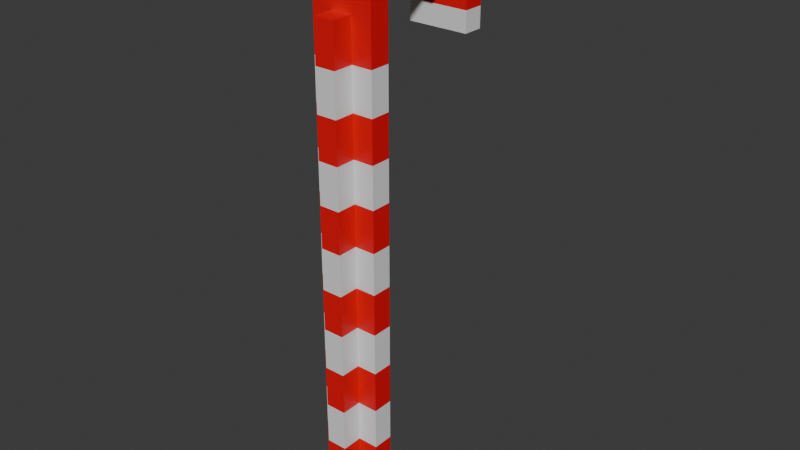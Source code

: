 # Source: Candy_Cane.blend  (saved by Blender 4.0.36; exported with 4.5.12 LTS)
import bpy
from mathutils import Matrix  # noqa: F401  (used for matrix-valued properties, if any)

bpy.ops.wm.read_factory_settings(use_empty=True)
scene = bpy.context.scene
scene.name = 'Scene'

# ---- collections
col_collection = bpy.data.collections.new('Collection'); scene.collection.children.link(col_collection)

# ---- materials (node trees are filled in below, after node groups)
mat_cane_1 = bpy.data.materials.new('Cane_1')
mat_cane_1.alpha_threshold = 0.0
mat_cane_1.use_transparent_shadow = False
mat_cane_1.roughness = 0.5
mat_cane_1.line_color = (0.0, 0.0, 0.0, 1.0)
mat_cane_2 = bpy.data.materials.new('Cane_2')
mat_cane_2.use_transparent_shadow = False

# ---- material node trees
mat_cane_1.use_nodes = True; mat_cane_1.node_tree.nodes.clear()
_N = mat_cane_1.node_tree.nodes; _L = mat_cane_1.node_tree.links
n0 = _N.new('ShaderNodeOutputMaterial'); n0.name = 'Material Output'; n0.location = (300, 300)
n1 = _N.new('ShaderNodeBsdfPrincipled'); n1.name = 'Principled BSDF'; n1.location = (10, 300)
n1.inputs[0].default_value = (0.8003, 0.0, 0.006892, 1.0)
n1.inputs[3].default_value = 1.45
_L.new(n1.outputs[0], n0.inputs[0])
n0.is_active_output = True
mat_cane_2.use_nodes = True; mat_cane_2.node_tree.nodes.clear()
_N = mat_cane_2.node_tree.nodes; _L = mat_cane_2.node_tree.links
n0 = _N.new('ShaderNodeBsdfPrincipled'); n0.name = 'Principled BSDF'; n0.location = (10, 300)
n0.inputs[3].default_value = 1.45
n1 = _N.new('ShaderNodeOutputMaterial'); n1.name = 'Material Output'; n1.location = (300, 300)
_L.new(n0.outputs[0], n1.inputs[0])
n1.is_active_output = True

# ---- world
world_world = bpy.data.worlds.new('World'); scene.world = world_world
world_world.use_nodes = True; world_world.node_tree.nodes.clear()
_N = world_world.node_tree.nodes; _L = world_world.node_tree.links
n0 = _N.new('ShaderNodeOutputWorld'); n0.name = 'World Output'; n0.location = (300, 300)
n1 = _N.new('ShaderNodeBackground'); n1.name = 'Background'; n1.location = (10, 300)
n1.inputs[0].default_value = (0.05088, 0.05088, 0.05088, 1.0)
_L.new(n1.outputs[0], n0.inputs[0])
n0.is_active_output = True
world_world.color = (0.05088, 0.05088, 0.05088)
world_world.use_sun_shadow = False
world_world.sun_shadow_jitter_overblur = 0.0

# ---- meshes
me_circle_001 = bpy.data.meshes.new('Circle.001')
me_circle_001.from_pydata([(0.01499, -0.03328, -0.2445), (0.01499, -0.03328, -0.2145), (0.01499, -0.03328, -0.1845), (0.01499, -0.03328, -0.1546), (0.01499, -0.03328, -0.1246), (0.01499, -0.03328, -0.09458), (0.01499, -0.03328, -0.0646), (0.04498, -0.003292, -0.2445), (0.01499, -0.003292, -0.2445), (0.04498, 0.02669, -0.2445), (0.01499, 0.02669, -0.2445), (0.04498, -0.003292, -0.2145), (0.04498, -0.003292, -0.1845), (0.01499, -0.003292, -0.2145), (0.01499, -0.003292, -0.1845), (0.04498, 0.02669, -0.2145), (0.04498, 0.02669, -0.1845), (0.01499, 0.02669, -0.2145), (0.01499, 0.02669, -0.1845), (0.04498, -0.003292, -0.1546), (0.04498, -0.003292, -0.1246), (0.01499, -0.003292, -0.1546), (0.01499, -0.003292, -0.1246), (0.04498, 0.02669, -0.1546), (0.04498, 0.02669, -0.1246), (0.01499, 0.02669, -0.1546), (0.01499, 0.02669, -0.1246), (0.04498, -0.003292, -0.09458), (0.04498, -0.003292, -0.0646), (0.01499, -0.003292, -0.09458), (0.01499, -0.003292, -0.0646), (0.04498, 0.02669, -0.09458), (0.04498, 0.02669, -0.0646), (0.01499, 0.02669, -0.09458), (0.01499, 0.02669, -0.0646), (0.01499, -0.03328, -0.03461), (0.01499, -0.03328, -0.004625), (0.01499, -0.03328, 0.02536), (0.01499, -0.03328, 0.05535), (0.01499, -0.03328, 0.08533), (0.01499, -0.03328, 0.1153), (0.01499, -0.03328, 0.1453), (0.01499, -0.03328, 0.1753), (0.04498, -0.003292, -0.03461), (0.04498, -0.003292, -0.004625), (0.01499, -0.003292, -0.03461), (0.01499, -0.003292, -0.004625), (0.04498, 0.02669, -0.03461), (0.04498, 0.02669, -0.004625), (0.01499, 0.02669, -0.03461), (0.01499, 0.02669, -0.004625), (0.04498, -0.003292, 0.02536), (0.04498, -0.003292, 0.05535), (0.01499, -0.003292, 0.02536), (0.01499, -0.003292, 0.05535), (0.04498, 0.02669, 0.02536), (0.04498, 0.02669, 0.05535), (0.01499, 0.02669, 0.02536), (0.01499, 0.02669, 0.05535), (0.04498, -0.003292, 0.08533), (0.04498, -0.003292, 0.1153), (0.01499, -0.003292, 0.08533), (0.01499, -0.003292, 0.1153), (0.04498, 0.02669, 0.08533), (0.04498, 0.02669, 0.1153), (0.01499, 0.02669, 0.08533), (0.01499, 0.02669, 0.1153), (0.04498, -0.003292, 0.1453), (0.04498, -0.003292, 0.1753), (0.01499, -0.003292, 0.1453), (0.01499, -0.003292, 0.1753), (0.04498, 0.02669, 0.1453), (0.04498, 0.02669, 0.1753), (0.01499, 0.02669, 0.1453), (0.01499, 0.02669, 0.1753), (0.01499, -0.03328, 0.2053), (0.01499, -0.03328, 0.2353), (0.01499, -0.03328, 0.2653), (0.01499, -0.03328, 0.2952), (0.01499, -0.03328, 0.3252), (0.01499, -0.03328, 0.3552), (0.01499, -0.03328, 0.3852), (0.01499, -0.03328, 0.4152), (0.04498, -0.003292, 0.2053), (0.04498, -0.003292, 0.2353), (0.01499, -0.003292, 0.2053), (0.01499, -0.003292, 0.2353), (0.04498, 0.02669, 0.2053), (0.04498, 0.02669, 0.2353), (0.01499, 0.02669, 0.2053), (0.01499, 0.02669, 0.2353), (0.04498, -0.003292, 0.2653), (0.04498, -0.003292, 0.2952), (0.01499, -0.003292, 0.2653), (0.01499, -0.003292, 0.2952), (0.04498, 0.02669, 0.2653), (0.04498, 0.02669, 0.2952), (0.01499, 0.02669, 0.2653), (0.01499, 0.02669, 0.2952), (0.04498, -0.003292, 0.3252), (0.04498, -0.003292, 0.3552), (0.01499, -0.003292, 0.3252), (0.01499, -0.003292, 0.3552), (0.04498, 0.02669, 0.3252), (0.04498, 0.02669, 0.3552), (0.01499, 0.02669, 0.3252), (0.01499, 0.02669, 0.3552), (0.04498, -0.003292, 0.3852), (0.04498, -0.003292, 0.4152), (0.01499, -0.003292, 0.3852), (0.01499, -0.003292, 0.4152), (0.04498, 0.02669, 0.3852), (0.04498, 0.02669, 0.4152), (0.01499, 0.02669, 0.3852), (0.01499, 0.02669, 0.4152), (0.01499, -0.03328, 0.4452), (0.01499, -0.03328, 0.4752), (0.01499, -0.03328, 0.5051), (0.04498, -0.003292, 0.4452), (0.04498, -0.003292, 0.4752), (0.01499, -0.003292, 0.4452), (0.01499, -0.003292, 0.4752), (0.04498, 0.02669, 0.4452), (0.04498, 0.02669, 0.4752), (0.01499, 0.02669, 0.4452), (0.01499, 0.02669, 0.4752), (0.04498, -0.003292, 0.5051), (0.04498, -0.003292, 0.5351), (0.01499, -0.003292, 0.5051), (0.01499, -0.003292, 0.5351), (0.04498, 0.02669, 0.5051), (0.04498, 0.02669, 0.5351), (0.01499, 0.02669, 0.5051), (0.01499, 0.02669, 0.5351), (0.04498, 0.05668, 0.5351), (0.01499, 0.05668, 0.5051), (0.01499, 0.05668, 0.5351), (0.01499, 0.08667, 0.5351), (0.01499, -0.003292, 0.5651), (0.04498, 0.02669, 0.5651), (0.01499, 0.02669, 0.5651), (0.01499, 0.02669, 0.5951), (0.04498, 0.05668, 0.5651), (0.04498, 0.05668, 0.5951), (0.01499, 0.05668, 0.5651), (0.01499, 0.05668, 0.5951), (0.04498, 0.08667, 0.5651), (0.04498, 0.08667, 0.5951), (0.01499, 0.08667, 0.5651), (0.01499, 0.08667, 0.5951), (0.01499, 0.08667, 0.6251), (-0.01499, -0.03328, -0.2445), (-0.01499, -0.03328, -0.2145), (-0.01499, -0.03328, -0.1845), (-0.01499, -0.03328, -0.1546), (-0.01499, -0.03328, -0.1246), (-0.01499, -0.03328, -0.09458), (-0.01499, -0.03328, -0.0646), (-0.01499, -0.003292, -0.2445), (-0.04498, -0.003292, -0.2445), (-0.01499, 0.02669, -0.2445), (-0.04498, 0.02669, -0.2445), (-0.01499, -0.003292, -0.2145), (-0.01499, -0.003292, -0.1845), (-0.04498, -0.003292, -0.2145), (-0.04498, -0.003292, -0.1845), (-0.01499, 0.02669, -0.2145), (-0.01499, 0.02669, -0.1845), (-0.04498, 0.02669, -0.2145), (-0.04498, 0.02669, -0.1845), (-0.01499, -0.003292, -0.1546), (-0.01499, -0.003292, -0.1246), (-0.04498, -0.003292, -0.1546), (-0.04498, -0.003292, -0.1246), (-0.01499, 0.02669, -0.1546), (-0.01499, 0.02669, -0.1246), (-0.04498, 0.02669, -0.1546), (-0.04498, 0.02669, -0.1246), (-0.01499, -0.003292, -0.09458), (-0.01499, -0.003292, -0.0646), (-0.04498, -0.003292, -0.09458), (-0.04498, -0.003292, -0.0646), (-0.01499, 0.02669, -0.09458), (-0.01499, 0.02669, -0.0646), (-0.04498, 0.02669, -0.09458), (-0.04498, 0.02669, -0.0646), (-0.01499, -0.03328, -0.03461), (-0.01499, -0.03328, -0.004625), (-0.01499, -0.03328, 0.02536), (-0.01499, -0.03328, 0.05535), (-0.01499, -0.03328, 0.08533), (-0.01499, -0.03328, 0.1153), (-0.01499, -0.03328, 0.1453), (-0.01499, -0.03328, 0.1753), (-0.01499, -0.003292, -0.03461), (-0.01499, -0.003292, -0.004625), (-0.04498, -0.003292, -0.03461), (-0.04498, -0.003292, -0.004625), (-0.01499, 0.02669, -0.03461), (-0.01499, 0.02669, -0.004625), (-0.04498, 0.02669, -0.03461), (-0.04498, 0.02669, -0.004625), (-0.01499, -0.003292, 0.02536), (-0.01499, -0.003292, 0.05535), (-0.04498, -0.003292, 0.02536), (-0.04498, -0.003292, 0.05535), (-0.01499, 0.02669, 0.02536), (-0.01499, 0.02669, 0.05535), (-0.04498, 0.02669, 0.02536), (-0.04498, 0.02669, 0.05535), (-0.01499, -0.003292, 0.08533), (-0.01499, -0.003292, 0.1153), (-0.04498, -0.003292, 0.08533), (-0.04498, -0.003292, 0.1153), (-0.01499, 0.02669, 0.08533), (-0.01499, 0.02669, 0.1153), (-0.04498, 0.02669, 0.08533), (-0.04498, 0.02669, 0.1153), (-0.01499, -0.003292, 0.1453), (-0.01499, -0.003292, 0.1753), (-0.04498, -0.003292, 0.1453), (-0.04498, -0.003292, 0.1753), (-0.01499, 0.02669, 0.1453), (-0.01499, 0.02669, 0.1753), (-0.04498, 0.02669, 0.1453), (-0.04498, 0.02669, 0.1753), (-0.01499, -0.03328, 0.2053), (-0.01499, -0.03328, 0.2353), (-0.01499, -0.03328, 0.2653), (-0.01499, -0.03328, 0.2952), (-0.01499, -0.03328, 0.3252), (-0.01499, -0.03328, 0.3552), (-0.01499, -0.03328, 0.3852), (-0.01499, -0.03328, 0.4152), (-0.01499, -0.003292, 0.2053), (-0.01499, -0.003292, 0.2353), (-0.04498, -0.003292, 0.2053), (-0.04498, -0.003292, 0.2353), (-0.01499, 0.02669, 0.2053), (-0.01499, 0.02669, 0.2353), (-0.04498, 0.02669, 0.2053), (-0.04498, 0.02669, 0.2353), (-0.01499, -0.003292, 0.2653), (-0.01499, -0.003292, 0.2952), (-0.04498, -0.003292, 0.2653), (-0.04498, -0.003292, 0.2952), (-0.01499, 0.02669, 0.2653), (-0.01499, 0.02669, 0.2952), (-0.04498, 0.02669, 0.2653), (-0.04498, 0.02669, 0.2952), (-0.01499, -0.003292, 0.3252), (-0.01499, -0.003292, 0.3552), (-0.04498, -0.003292, 0.3252), (-0.04498, -0.003292, 0.3552), (-0.01499, 0.02669, 0.3252), (-0.01499, 0.02669, 0.3552), (-0.04498, 0.02669, 0.3252), (-0.04498, 0.02669, 0.3552), (-0.01499, -0.003292, 0.3852), (-0.01499, -0.003292, 0.4152), (-0.04498, -0.003292, 0.3852), (-0.04498, -0.003292, 0.4152), (-0.01499, 0.02669, 0.3852), (-0.01499, 0.02669, 0.4152), (-0.04498, 0.02669, 0.3852), (-0.04498, 0.02669, 0.4152), (-0.01499, -0.03328, 0.4452), (-0.01499, -0.03328, 0.4752), (-0.01499, -0.03328, 0.5051), (-0.01499, -0.003292, 0.4452), (-0.01499, -0.003292, 0.4752), (-0.04498, -0.003292, 0.4452), (-0.04498, -0.003292, 0.4752), (-0.01499, 0.02669, 0.4452), (-0.01499, 0.02669, 0.4752), (-0.04498, 0.02669, 0.4452), (-0.04498, 0.02669, 0.4752), (-0.01499, -0.003292, 0.5051), (-0.01499, -0.003292, 0.5351), (-0.04498, -0.003292, 0.5051), (-0.04498, -0.003292, 0.5351), (-0.01499, 0.02669, 0.5051), (-0.01499, 0.02669, 0.5351), (-0.04498, 0.02669, 0.5051), (-0.04498, 0.02669, 0.5351), (-0.01499, 0.05668, 0.5051), (-0.01499, 0.05668, 0.5351), (-0.04498, 0.05668, 0.5351), (-0.01499, 0.08667, 0.5351), (-0.04498, 0.08667, 0.5351), (-0.01499, -0.003292, 0.5651), (-0.01499, 0.02669, 0.5651), (-0.01499, 0.02669, 0.5951), (-0.04498, 0.02669, 0.5651), (-0.01499, 0.05668, 0.5651), (-0.01499, 0.05668, 0.5951), (-0.04498, 0.05668, 0.5651), (-0.04498, 0.05668, 0.5951), (-0.01499, 0.08667, 0.5651), (-0.01499, 0.08667, 0.5951), (-0.04498, 0.08667, 0.5651), (-0.04498, 0.08667, 0.5951), (-0.01499, 0.08667, 0.6251), (0.01499, 0.1167, 0.5351), (0.04498, 0.1466, 0.5351), (0.01499, 0.1466, 0.5051), (0.01499, 0.1466, 0.5351), (0.04498, 0.1766, 0.4452), (0.04498, 0.1766, 0.4752), (0.01499, 0.1766, 0.4452), (0.01499, 0.1766, 0.4752), (0.04498, 0.2066, 0.4452), (0.04498, 0.2066, 0.4752), (0.01499, 0.2066, 0.4452), (0.01499, 0.2066, 0.4752), (0.04498, 0.1766, 0.5051), (0.04498, 0.1766, 0.5351), (0.01499, 0.1766, 0.5051), (0.01499, 0.1766, 0.5351), (0.04498, 0.2066, 0.5051), (0.04498, 0.2066, 0.5351), (0.01499, 0.2066, 0.5051), (0.01499, 0.2066, 0.5351), (0.04498, 0.1167, 0.5651), (0.04498, 0.1167, 0.5951), (0.01499, 0.1167, 0.5651), (0.01499, 0.1167, 0.5951), (0.04498, 0.1466, 0.5651), (0.04498, 0.1466, 0.5951), (0.01499, 0.1466, 0.5651), (0.01499, 0.1466, 0.5951), (0.01499, 0.1167, 0.6251), (0.04498, 0.1766, 0.5651), (0.01499, 0.1766, 0.5651), (0.01499, 0.1766, 0.5951), (0.04498, 0.2066, 0.5651), (0.01499, 0.2066, 0.5651), (0.01499, 0.2366, 0.4452), (0.01499, 0.2366, 0.4752), (0.01499, 0.2366, 0.5051), (0.01499, 0.2366, 0.5351), (-0.01499, 0.1167, 0.5351), (-0.01499, 0.1466, 0.5051), (-0.01499, 0.1466, 0.5351), (-0.04498, 0.1466, 0.5351), (-0.01499, 0.1766, 0.4452), (-0.01499, 0.1766, 0.4752), (-0.04498, 0.1766, 0.4452), (-0.04498, 0.1766, 0.4752), (-0.01499, 0.2066, 0.4452), (-0.01499, 0.2066, 0.4752), (-0.04498, 0.2066, 0.4452), (-0.04498, 0.2066, 0.4752), (-0.01499, 0.1766, 0.5051), (-0.01499, 0.1766, 0.5351), (-0.04498, 0.1766, 0.5051), (-0.04498, 0.1766, 0.5351), (-0.01499, 0.2066, 0.5051), (-0.01499, 0.2066, 0.5351), (-0.04498, 0.2066, 0.5051), (-0.04498, 0.2066, 0.5351), (-0.01499, 0.1167, 0.5651), (-0.01499, 0.1167, 0.5951), (-0.04498, 0.1167, 0.5651), (-0.04498, 0.1167, 0.5951), (-0.01499, 0.1466, 0.5651), (-0.01499, 0.1466, 0.5951), (-0.04498, 0.1466, 0.5651), (-0.04498, 0.1466, 0.5951), (-0.01499, 0.1167, 0.6251), (-0.01499, 0.1766, 0.5651), (-0.01499, 0.1766, 0.5951), (-0.04498, 0.1766, 0.5651), (-0.01499, 0.2066, 0.5651), (-0.04498, 0.2066, 0.5651), (-0.01499, 0.2366, 0.4452), (-0.01499, 0.2366, 0.4752), (-0.01499, 0.2366, 0.5051), (-0.01499, 0.2366, 0.5351)], [], [(7, 8, 10, 9), (11, 12, 14, 13), (17, 18, 16, 15), (11, 15, 16, 12), (7, 11, 13, 8), (10, 17, 15, 9), (7, 9, 15, 11), (19, 20, 22, 21), (25, 26, 24, 23), (19, 23, 24, 20), (27, 28, 30, 29), (33, 34, 32, 31), (27, 31, 32, 28), (20, 27, 29, 22), (26, 33, 31, 24), (20, 24, 31, 27), (1, 13, 14, 2), (0, 8, 13, 1), (3, 21, 22, 4), (5, 29, 30, 6), (4, 22, 29, 5), (12, 19, 21, 14), (18, 25, 23, 16), (12, 16, 23, 19), (2, 14, 21, 3), (43, 44, 46, 45), (49, 50, 48, 47), (43, 47, 48, 44), (51, 52, 54, 53), (57, 58, 56, 55), (51, 55, 56, 52), (44, 51, 53, 46), (50, 57, 55, 48), (44, 48, 55, 51), (59, 60, 62, 61), (65, 66, 64, 63), (59, 63, 64, 60), (67, 68, 70, 69), (73, 74, 72, 71), (67, 71, 72, 68), (60, 67, 69, 62), (66, 73, 71, 64), (60, 64, 71, 67), (35, 45, 46, 36), (37, 53, 54, 38), (36, 46, 53, 37), (39, 61, 62, 40), (41, 69, 70, 42), (40, 62, 69, 41), (52, 59, 61, 54), (58, 65, 63, 56), (52, 56, 63, 59), (38, 54, 61, 39), (28, 43, 45, 30), (34, 49, 47, 32), (28, 32, 47, 43), (6, 30, 45, 35), (83, 84, 86, 85), (89, 90, 88, 87), (83, 87, 88, 84), (91, 92, 94, 93), (97, 98, 96, 95), (91, 95, 96, 92), (84, 91, 93, 86), (90, 97, 95, 88), (84, 88, 95, 91), (99, 100, 102, 101), (105, 106, 104, 103), (99, 103, 104, 100), (107, 108, 110, 109), (113, 114, 112, 111), (107, 111, 112, 108), (100, 107, 109, 102), (106, 113, 111, 104), (100, 104, 111, 107), (75, 85, 86, 76), (77, 93, 94, 78), (76, 86, 93, 77), (79, 101, 102, 80), (81, 109, 110, 82), (80, 102, 109, 81), (92, 99, 101, 94), (98, 105, 103, 96), (92, 96, 103, 99), (78, 94, 101, 79), (118, 119, 121, 120), (124, 125, 123, 122), (118, 122, 123, 119), (126, 127, 129, 128), (132, 133, 131, 130), (126, 130, 131, 127), (131, 133, 129, 127), (132, 135, 136, 133), (131, 133, 136, 134), (119, 126, 128, 121), (125, 132, 130, 123), (119, 123, 130, 126), (142, 143, 145, 144), (142, 146, 147, 143), (142, 144, 148, 146), (147, 149, 145, 143), (140, 144, 145, 141), (142, 144, 140, 139), (115, 120, 121, 116), (116, 121, 128, 117), (131, 139, 140, 133), (129, 133, 140, 138), (136, 144, 142, 134), (136, 137, 148, 144), (131, 134, 142, 139), (108, 118, 120, 110), (114, 124, 122, 112), (108, 112, 122, 118), (82, 110, 120, 115), (158, 159, 161, 160), (162, 163, 165, 164), (168, 169, 167, 166), (165, 169, 168, 164), (158, 162, 164, 159), (161, 168, 166, 160), (164, 168, 161, 159), (170, 171, 173, 172), (176, 177, 175, 174), (173, 177, 176, 172), (178, 179, 181, 180), (184, 185, 183, 182), (181, 185, 184, 180), (171, 178, 180, 173), (177, 184, 182, 175), (180, 184, 177, 173), (153, 163, 162, 152), (152, 162, 158, 151), (155, 171, 170, 154), (157, 179, 178, 156), (156, 178, 171, 155), (163, 170, 172, 165), (169, 176, 174, 167), (172, 176, 169, 165), (154, 170, 163, 153), (194, 195, 197, 196), (200, 201, 199, 198), (197, 201, 200, 196), (202, 203, 205, 204), (208, 209, 207, 206), (205, 209, 208, 204), (195, 202, 204, 197), (201, 208, 206, 199), (204, 208, 201, 197), (210, 211, 213, 212), (216, 217, 215, 214), (213, 217, 216, 212), (218, 219, 221, 220), (224, 225, 223, 222), (221, 225, 224, 220), (211, 218, 220, 213), (217, 224, 222, 215), (220, 224, 217, 213), (187, 195, 194, 186), (189, 203, 202, 188), (188, 202, 195, 187), (191, 211, 210, 190), (193, 219, 218, 192), (192, 218, 211, 191), (203, 210, 212, 205), (209, 216, 214, 207), (212, 216, 209, 205), (190, 210, 203, 189), (179, 194, 196, 181), (185, 200, 198, 183), (196, 200, 185, 181), (186, 194, 179, 157), (234, 235, 237, 236), (240, 241, 239, 238), (237, 241, 240, 236), (242, 243, 245, 244), (248, 249, 247, 246), (245, 249, 248, 244), (235, 242, 244, 237), (241, 248, 246, 239), (244, 248, 241, 237), (250, 251, 253, 252), (256, 257, 255, 254), (253, 257, 256, 252), (258, 259, 261, 260), (264, 265, 263, 262), (261, 265, 264, 260), (251, 258, 260, 253), (257, 264, 262, 255), (260, 264, 257, 253), (227, 235, 234, 226), (229, 243, 242, 228), (228, 242, 235, 227), (231, 251, 250, 230), (233, 259, 258, 232), (232, 258, 251, 231), (243, 250, 252, 245), (249, 256, 254, 247), (252, 256, 249, 245), (230, 250, 243, 229), (269, 270, 272, 271), (275, 276, 274, 273), (272, 276, 275, 271), (277, 278, 280, 279), (283, 284, 282, 281), (280, 284, 283, 279), (282, 284, 280, 278), (286, 287, 289, 288), (282, 286, 285, 281), (282, 284, 287, 286), (270, 277, 279, 272), (276, 283, 281, 274), (279, 283, 276, 272), (294, 295, 297, 296), (297, 301, 300, 296), (299, 301, 297, 295), (292, 295, 294, 291), (294, 296, 293, 291), (267, 270, 269, 266), (268, 277, 270, 267), (282, 291, 293, 284), (290, 291, 282, 278), (289, 300, 298, 288), (296, 300, 289, 287), (293, 296, 287, 284), (259, 269, 271, 261), (265, 275, 273, 263), (271, 275, 265, 261), (266, 269, 259, 233), (307, 308, 310, 309), (313, 314, 312, 311), (307, 311, 312, 308), (307, 309, 313, 311), (315, 316, 318, 317), (321, 322, 320, 319), (315, 319, 320, 316), (305, 317, 318, 306), (304, 306, 318, 316), (308, 315, 317, 310), (314, 321, 319, 312), (308, 312, 319, 315), (329, 330, 328, 327), (323, 327, 328, 324), (323, 325, 329, 327), (328, 330, 326, 324), (335, 336, 333, 332), (329, 333, 334, 330), (332, 333, 329, 327), (313, 337, 338, 314), (321, 339, 340, 322), (314, 338, 339, 321), (304, 327, 329, 306), (303, 306, 329, 325), (322, 336, 335, 320), (316, 320, 335, 332), (304, 316, 332, 327), (345, 346, 348, 347), (351, 352, 350, 349), (348, 352, 351, 347), (345, 347, 351, 349), (353, 354, 356, 355), (359, 360, 358, 357), (356, 360, 359, 355), (343, 354, 353, 342), (343, 344, 356, 354), (346, 353, 355, 348), (352, 359, 357, 350), (355, 359, 352, 348), (367, 368, 366, 365), (364, 368, 367, 363), (361, 363, 367, 365), (366, 368, 364, 362), (373, 374, 372, 370), (366, 371, 370, 365), (370, 372, 367, 365), (350, 376, 375, 349), (358, 378, 377, 357), (357, 377, 376, 350), (343, 365, 367, 344), (361, 365, 343, 341), (360, 374, 373, 358), (372, 374, 360, 356), (367, 372, 356, 344), (146, 323, 324, 147), (146, 148, 325, 323), (324, 326, 149, 147), (149, 326, 331, 150), (301, 364, 363, 300), (298, 300, 363, 361), (362, 364, 301, 299), (302, 369, 362, 299), (1, 2, 153, 152), (0, 1, 152, 151), (8, 158, 160, 10), (166, 167, 18, 17), (160, 166, 17, 10), (3, 4, 155, 154), (5, 6, 157, 156), (4, 5, 156, 155), (174, 175, 26, 25), (182, 183, 34, 33), (175, 182, 33, 26), (2, 3, 154, 153), (167, 174, 25, 18), (0, 151, 158, 8), (35, 36, 187, 186), (37, 38, 189, 188), (36, 37, 188, 187), (198, 199, 50, 49), (206, 207, 58, 57), (199, 206, 57, 50), (39, 40, 191, 190), (41, 42, 193, 192), (40, 41, 192, 191), (214, 215, 66, 65), (222, 223, 74, 73), (215, 222, 73, 66), (38, 39, 190, 189), (207, 214, 65, 58), (6, 35, 186, 157), (183, 198, 49, 34), (75, 76, 227, 226), (77, 78, 229, 228), (76, 77, 228, 227), (238, 239, 90, 89), (246, 247, 98, 97), (239, 246, 97, 90), (79, 80, 231, 230), (81, 82, 233, 232), (80, 81, 232, 231), (254, 255, 106, 105), (262, 263, 114, 113), (255, 262, 113, 106), (78, 79, 230, 229), (247, 254, 105, 98), (115, 116, 267, 266), (116, 117, 268, 267), (273, 274, 125, 124), (128, 129, 278, 277), (285, 286, 136, 135), (136, 286, 288, 137), (274, 281, 132, 125), (132, 281, 285, 135), (140, 141, 292, 291), (140, 291, 290, 138), (149, 299, 295, 145), (149, 150, 302, 299), (145, 295, 292, 141), (129, 138, 290, 278), (288, 298, 148, 137), (128, 277, 268, 117), (82, 115, 266, 233), (263, 273, 124, 114), (309, 310, 346, 345), (309, 345, 349, 313), (305, 306, 343, 342), (303, 341, 343, 306), (310, 317, 353, 346), (305, 342, 353, 317), (375, 376, 338, 337), (377, 378, 340, 339), (376, 377, 339, 338), (330, 366, 362, 326), (370, 371, 334, 333), (336, 373, 370, 333), (362, 369, 331, 326), (334, 371, 366, 330), (303, 325, 361, 341), (358, 373, 336, 322), (313, 349, 375, 337), (340, 378, 358, 322), (68, 83, 85, 70), (74, 89, 87, 72), (68, 72, 87, 83), (42, 70, 85, 75), (219, 234, 236, 221), (225, 240, 238, 223), (236, 240, 225, 221), (226, 234, 219, 193), (42, 75, 226, 193), (223, 238, 89, 74), (148, 298, 361, 325), (331, 369, 302, 150)])
me_circle_001.polygons.foreach_set('material_index', [0, 1, 1, 1, 0, 0, 0, 0, 0, 0, 1, 1, 1, 0, 0, 0, 1, 0, 0, 1, 0, 1, 1, 1, 1, 0, 0, 0, 1, 1, 1, 0, 0, 0, 0, 0, 0, 1, 1, 1, 0, 0, 0, 0, 1, 0, 0, 1, 0, 1, 1, 1, 1, 1, 1, 1, 1, 0, 0, 0, 1, 1, 1, 0, 0, 0, 0, 0, 0, 1, 1, 1, 0, 0, 0, 0, 1, 0, 0, 1, 0, 1, 1, 1, 1, 0, 0, 0, 0, 0, 0, 0, 1, 1, 0, 0, 0, 1, 1, 1, 1, 1, 1, 0, 0, 1, 0, 1, 1, 1, 1, 1, 1, 1, 0, 1, 1, 1, 0, 0, 0, 0, 0, 0, 1, 1, 1, 0, 0, 0, 1, 0, 0, 1, 0, 1, 1, 1, 1, 0, 0, 0, 1, 1, 1, 0, 0, 0, 0, 0, 0, 1, 1, 1, 0, 0, 0, 0, 1, 0, 0, 1, 0, 1, 1, 1, 1, 1, 1, 1, 1, 0, 0, 0, 1, 1, 1, 0, 0, 0, 0, 0, 0, 1, 1, 1, 0, 0, 0, 0, 1, 0, 0, 1, 0, 1, 1, 1, 1, 0, 0, 0, 0, 0, 0, 0, 1, 1, 1, 0, 0, 0, 1, 1, 1, 1, 1, 0, 0, 1, 0, 1, 1, 1, 1, 1, 1, 1, 1, 1, 1, 0, 0, 0, 0, 0, 0, 0, 0, 0, 0, 0, 0, 0, 1, 1, 1, 1, 0, 0, 1, 1, 1, 1, 1, 1, 1, 1, 0, 0, 0, 0, 0, 1, 0, 0, 0, 0, 0, 0, 0, 1, 0, 1, 1, 0, 0, 1, 1, 1, 1, 1, 0, 0, 0, 0, 0, 0, 0, 0, 1, 0, 0, 1, 0, 0, 1, 0, 0, 1, 0, 1, 1, 0, 0, 1, 0, 0, 1, 0, 0, 1, 0, 0, 1, 0, 1, 1, 1, 1, 0, 1, 0, 0, 1, 0, 0, 1, 0, 0, 1, 0, 1, 1, 0, 0, 0, 0, 1, 1, 0, 1, 1, 0, 1, 0, 1, 0, 1, 0, 1, 1, 1, 0, 0, 1, 0, 0, 1, 0, 0, 0, 1, 1, 0, 1, 1, 1, 0, 0, 1, 1, 1, 1, 1, 1, 1, 1, 1, 1, 0, 0])
_uv = me_circle_001.uv_layers.new(name='UVMap')
_uv.uv.foreach_set('vector', [0.5556, 0.4815, 0.5556, 0.5185, 0.5185, 0.5185, 0.5185, 0.4815, 0.0, 0.963, 0.0, 0.9259, 0.03704, 0.9259, 0.03704, 0.963, 0.1852, 0.9259, 0.1852, 0.8889, 0.2222, 0.8889, 0.2222, 0.9259, 0.2593, 0.9259, 0.2222, 0.9259, 0.2222, 0.8889, 0.2593, 0.8889, 0.0, 1.0, 0.0, 0.963, 0.03704, 0.963, 0.03704, 1.0, 0.1852, 0.963, 0.1852, 0.9259, 0.2222, 0.9259, 0.2222, 0.963, 0.2593, 0.963, 0.2222, 0.963, 0.2222, 0.9259, 0.2593, 0.9259, 0.0, 0.8889, 0.0, 0.8519, 0.03704, 0.8519, 0.03704, 0.8889, 0.1852, 0.8519, 0.1852, 0.8148, 0.2222, 0.8148, 0.2222, 0.8519, 0.2593, 0.8519, 0.2222, 0.8519, 0.2222, 0.8148, 0.2593, 0.8148, 0.0, 0.8148, 0.0, 0.7778, 0.03704, 0.7778, 0.03704, 0.8148, 0.1852, 0.7778, 0.1852, 0.7407, 0.2222, 0.7407, 0.2222, 0.7778, 0.2593, 0.7778, 0.2222, 0.7778, 0.2222, 0.7407, 0.2593, 0.7407, 0.0, 0.8519, 0.0, 0.8148, 0.03704, 0.8148, 0.03704, 0.8519, 0.1852, 0.8148, 0.1852, 0.7778, 0.2222, 0.7778, 0.2222, 0.8148, 0.2593, 0.8148, 0.2222, 0.8148, 0.2222, 0.7778, 0.2593, 0.7778, 0.3333, 0.8889, 0.2963, 0.8889, 0.2963, 0.8519, 0.3333, 0.8519, 0.3333, 0.9259, 0.2963, 0.9259, 0.2963, 0.8889, 0.3333, 0.8889, 0.3333, 0.8148, 0.2963, 0.8148, 0.2963, 0.7778, 0.3333, 0.7778, 0.3333, 0.7407, 0.2963, 0.7407, 0.2963, 0.7037, 0.3333, 0.7037, 0.3333, 0.7778, 0.2963, 0.7778, 0.2963, 0.7407, 0.3333, 0.7407, 0.0, 0.9259, 0.0, 0.8889, 0.03704, 0.8889, 0.03704, 0.9259, 0.1852, 0.8889, 0.1852, 0.8519, 0.2222, 0.8519, 0.2222, 0.8889, 0.2593, 0.8889, 0.2222, 0.8889, 0.2222, 0.8519, 0.2593, 0.8519, 0.3333, 0.8519, 0.2963, 0.8519, 0.2963, 0.8148, 0.3333, 0.8148, 0.0, 0.7407, 0.0, 0.7037, 0.03704, 0.7037, 0.03704, 0.7407, 0.1852, 0.7037, 0.1852, 0.6667, 0.2222, 0.6667, 0.2222, 0.7037, 0.2593, 0.7037, 0.2222, 0.7037, 0.2222, 0.6667, 0.2593, 0.6667, 0.0, 0.6667, 0.0, 0.6296, 0.03704, 0.6296, 0.03704, 0.6667, 0.1852, 0.6296, 0.1852, 0.5926, 0.2222, 0.5926, 0.2222, 0.6296, 0.2593, 0.6296, 0.2222, 0.6296, 0.2222, 0.5926, 0.2593, 0.5926, 0.0, 0.7037, 0.0, 0.6667, 0.03704, 0.6667, 0.03704, 0.7037, 0.1852, 0.6667, 0.1852, 0.6296, 0.2222, 0.6296, 0.2222, 0.6667, 0.2593, 0.6667, 0.2222, 0.6667, 0.2222, 0.6296, 0.2593, 0.6296, 0.0, 0.5926, 0.0, 0.5556, 0.03704, 0.5556, 0.03704, 0.5926, 0.1852, 0.5556, 0.1852, 0.5185, 0.2222, 0.5185, 0.2222, 0.5556, 0.2593, 0.5556, 0.2222, 0.5556, 0.2222, 0.5185, 0.2593, 0.5185, 0.0, 0.5185, 0.0, 0.4815, 0.03704, 0.4815, 0.03704, 0.5185, 0.1852, 0.4815, 0.1852, 0.4444, 0.2222, 0.4444, 0.2222, 0.4815, 0.2593, 0.4815, 0.2222, 0.4815, 0.2222, 0.4444, 0.2593, 0.4444, 0.0, 0.5556, 0.0, 0.5185, 0.03704, 0.5185, 0.03704, 0.5556, 0.1852, 0.5185, 0.1852, 0.4815, 0.2222, 0.4815, 0.2222, 0.5185, 0.2593, 0.5185, 0.2222, 0.5185, 0.2222, 0.4815, 0.2593, 0.4815, 0.3333, 0.6667, 0.2963, 0.6667, 0.2963, 0.6296, 0.3333, 0.6296, 0.3333, 0.5926, 0.2963, 0.5926, 0.2963, 0.5556, 0.3333, 0.5556, 0.3333, 0.6296, 0.2963, 0.6296, 0.2963, 0.5926, 0.3333, 0.5926, 0.3333, 0.5185, 0.2963, 0.5185, 0.2963, 0.4815, 0.3333, 0.4815, 0.3333, 0.4444, 0.2963, 0.4444, 0.2963, 0.4074, 0.3333, 0.4074, 0.3333, 0.4815, 0.2963, 0.4815, 0.2963, 0.4444, 0.3333, 0.4444, 0.0, 0.6296, 0.0, 0.5926, 0.03704, 0.5926, 0.03704, 0.6296, 0.1852, 0.5926, 0.1852, 0.5556, 0.2222, 0.5556, 0.2222, 0.5926, 0.2593, 0.5926, 0.2222, 0.5926, 0.2222, 0.5556, 0.2593, 0.5556, 0.3333, 0.5556, 0.2963, 0.5556, 0.2963, 0.5185, 0.3333, 0.5185, 0.0, 0.7778, 0.0, 0.7407, 0.03704, 0.7407, 0.03704, 0.7778, 0.1852, 0.7407, 0.1852, 0.7037, 0.2222, 0.7037, 0.2222, 0.7407, 0.2593, 0.7407, 0.2222, 0.7407, 0.2222, 0.7037, 0.2593, 0.7037, 0.3333, 0.7037, 0.2963, 0.7037, 0.2963, 0.6667, 0.3333, 0.6667, 0.0, 0.4444, 0.0, 0.4074, 0.03704, 0.4074, 0.03704, 0.4444, 0.1852, 0.4074, 0.1852, 0.3704, 0.2222, 0.3704, 0.2222, 0.4074, 0.2593, 0.4074, 0.2222, 0.4074, 0.2222, 0.3704, 0.2593, 0.3704, 0.0, 0.3704, 0.0, 0.3333, 0.03704, 0.3333, 0.03704, 0.3704, 0.1852, 0.3333, 0.1852, 0.2963, 0.2222, 0.2963, 0.2222, 0.3333, 0.2593, 0.3333, 0.2222, 0.3333, 0.2222, 0.2963, 0.2593, 0.2963, 0.0, 0.4074, 0.0, 0.3704, 0.03704, 0.3704, 0.03704, 0.4074, 0.1852, 0.3704, 0.1852, 0.3333, 0.2222, 0.3333, 0.2222, 0.3704, 0.2593, 0.3704, 0.2222, 0.3704, 0.2222, 0.3333, 0.2593, 0.3333, 0.0, 0.2963, 0.0, 0.2593, 0.03704, 0.2593, 0.03704, 0.2963, 0.1852, 0.2593, 0.1852, 0.2222, 0.2222, 0.2222, 0.2222, 0.2593, 0.2593, 0.2593, 0.2222, 0.2593, 0.2222, 0.2222, 0.2593, 0.2222, 0.0, 0.2222, 0.0, 0.1852, 0.03704, 0.1852, 0.03704, 0.2222, 0.1852, 0.1852, 0.1852, 0.1481, 0.2222, 0.1481, 0.2222, 0.1852, 0.2593, 0.1852, 0.2222, 0.1852, 0.2222, 0.1481, 0.2593, 0.1481, 0.0, 0.2593, 0.0, 0.2222, 0.03704, 0.2222, 0.03704, 0.2593, 0.1852, 0.2222, 0.1852, 0.1852, 0.2222, 0.1852, 0.2222, 0.2222, 0.2593, 0.2222, 0.2222, 0.2222, 0.2222, 0.1852, 0.2593, 0.1852, 0.3333, 0.3704, 0.2963, 0.3704, 0.2963, 0.3333, 0.3333, 0.3333, 0.3333, 0.2963, 0.2963, 0.2963, 0.2963, 0.2593, 0.3333, 0.2593, 0.3333, 0.3333, 0.2963, 0.3333, 0.2963, 0.2963, 0.3333, 0.2963, 0.3333, 0.2222, 0.2963, 0.2222, 0.2963, 0.1852, 0.3333, 0.1852, 0.3333, 0.1481, 0.2963, 0.1481, 0.2963, 0.1111, 0.3333, 0.1111, 0.3333, 0.1852, 0.2963, 0.1852, 0.2963, 0.1481, 0.3333, 0.1481, 0.0, 0.3333, 0.0, 0.2963, 0.03704, 0.2963, 0.03704, 0.3333, 0.1852, 0.2963, 0.1852, 0.2593, 0.2222, 0.2593, 0.2222, 0.2963, 0.2593, 0.2963, 0.2222, 0.2963, 0.2222, 0.2593, 0.2593, 0.2593, 0.3333, 0.2593, 0.2963, 0.2593, 0.2963, 0.2222, 0.3333, 0.2222, 0.0, 0.1481, 0.0, 0.1111, 0.03704, 0.1111, 0.03704, 0.1481, 0.1852, 0.1111, 0.1852, 0.07407, 0.2222, 0.07407, 0.2222, 0.1111, 0.2593, 0.1111, 0.2222, 0.1111, 0.2222, 0.07407, 0.2593, 0.07407, 0.0, 0.07407, 0.0, 0.03704, 0.03704, 0.03704, 0.03704, 0.07407, 0.1852, 0.03704, 0.1852, 0.0, 0.2222, 0.0, 0.2222, 0.03704, 0.2593, 0.03704, 0.2222, 0.03704, 0.2222, 0.0, 0.2593, 0.0, 0.7037, 0.1852, 0.7037, 0.2222, 0.6667, 0.2222, 0.6667, 0.1852, 0.7037, 0.5926, 0.7037, 0.6296, 0.6667, 0.6296, 0.6667, 0.5926, 0.5185, 0.6296, 0.5556, 0.6296, 0.5556, 0.6667, 0.5185, 0.6667, 0.0, 0.1111, 0.0, 0.07407, 0.03704, 0.07407, 0.03704, 0.1111, 0.1852, 0.07407, 0.1852, 0.03704, 0.2222, 0.03704, 0.2222, 0.07407, 0.2593, 0.07407, 0.2222, 0.07407, 0.2222, 0.03704, 0.2593, 0.03704, 0.7037, 0.5185, 0.6667, 0.5185, 0.6667, 0.4815, 0.7037, 0.4815, 0.6296, 0.4815, 0.6296, 0.5185, 0.5926, 0.5185, 0.5926, 0.4815, 0.5185, 0.4815, 0.5185, 0.5185, 0.4815, 0.5185, 0.4815, 0.4815, 0.4074, 0.1111, 0.4444, 0.1111, 0.4444, 0.1481, 0.4074, 0.1481, 0.7037, 0.4074, 0.7037, 0.4444, 0.6667, 0.4444, 0.6667, 0.4074, 0.5556, 0.6296, 0.5926, 0.6296, 0.5926, 0.6667, 0.5556, 0.6667, 0.3333, 0.07407, 0.2963, 0.07407, 0.2963, 0.03704, 0.3333, 0.03704, 0.3333, 0.03704, 0.2963, 0.03704, 0.2963, 0.0, 0.3333, 0.0, 0.5185, 0.1852, 0.5185, 0.1481, 0.5556, 0.1481, 0.5556, 0.1852, 0.5556, 0.3333, 0.5185, 0.3333, 0.5185, 0.2963, 0.5556, 0.2963, 0.5556, 0.1852, 0.5556, 0.1481, 0.5926, 0.1481, 0.5926, 0.1852, 0.5926, 0.3333, 0.5556, 0.3333, 0.5556, 0.2963, 0.5926, 0.2963, 0.5926, 0.4815, 0.5556, 0.4815, 0.5556, 0.4444, 0.5926, 0.4444, 0.0, 0.1852, 0.0, 0.1481, 0.03704, 0.1481, 0.03704, 0.1852, 0.1852, 0.1481, 0.1852, 0.1111, 0.2222, 0.1111, 0.2222, 0.1481, 0.2593, 0.1481, 0.2222, 0.1481, 0.2222, 0.1111, 0.2593, 0.1111, 0.3333, 0.1111, 0.2963, 0.1111, 0.2963, 0.07407, 0.3333, 0.07407, 0.5556, 0.5556, 0.5556, 0.5926, 0.5185, 0.5926, 0.5185, 0.5556, 0.07407, 0.963, 0.07407, 0.9259, 0.1111, 0.9259, 0.1111, 0.963, 0.1111, 0.9259, 0.1111, 0.8889, 0.1481, 0.8889, 0.1481, 0.9259, 0.2593, 0.8889, 0.2963, 0.8889, 0.2963, 0.9259, 0.2593, 0.9259, 0.07407, 1.0, 0.07407, 0.963, 0.1111, 0.963, 0.1111, 1.0, 0.1111, 0.963, 0.1111, 0.9259, 0.1481, 0.9259, 0.1481, 0.963, 0.2593, 0.9259, 0.2963, 0.9259, 0.2963, 0.963, 0.2593, 0.963, 0.07407, 0.8889, 0.07407, 0.8519, 0.1111, 0.8519, 0.1111, 0.8889, 0.1111, 0.8519, 0.1111, 0.8148, 0.1481, 0.8148, 0.1481, 0.8519, 0.2593, 0.8148, 0.2963, 0.8148, 0.2963, 0.8519, 0.2593, 0.8519, 0.07407, 0.8148, 0.07407, 0.7778, 0.1111, 0.7778, 0.1111, 0.8148, 0.1111, 0.7778, 0.1111, 0.7407, 0.1481, 0.7407, 0.1481, 0.7778, 0.2593, 0.7407, 0.2963, 0.7407, 0.2963, 0.7778, 0.2593, 0.7778, 0.07407, 0.8519, 0.07407, 0.8148, 0.1111, 0.8148, 0.1111, 0.8519, 0.1111, 0.8148, 0.1111, 0.7778, 0.1481, 0.7778, 0.1481, 0.8148, 0.2593, 0.7778, 0.2963, 0.7778, 0.2963, 0.8148, 0.2593, 0.8148, 0.3333, 0.8519, 0.3704, 0.8519, 0.3704, 0.8889, 0.3333, 0.8889, 0.3333, 0.8889, 0.3704, 0.8889, 0.3704, 0.9259, 0.3333, 0.9259, 0.3333, 0.7778, 0.3704, 0.7778, 0.3704, 0.8148, 0.3333, 0.8148, 0.3333, 0.7037, 0.3704, 0.7037, 0.3704, 0.7407, 0.3333, 0.7407, 0.3333, 0.7407, 0.3704, 0.7407, 0.3704, 0.7778, 0.3333, 0.7778, 0.07407, 0.9259, 0.07407, 0.8889, 0.1111, 0.8889, 0.1111, 0.9259, 0.1111, 0.8889, 0.1111, 0.8519, 0.1481, 0.8519, 0.1481, 0.8889, 0.2593, 0.8519, 0.2963, 0.8519, 0.2963, 0.8889, 0.2593, 0.8889, 0.3333, 0.8148, 0.3704, 0.8148, 0.3704, 0.8519, 0.3333, 0.8519, 0.07407, 0.7407, 0.07407, 0.7037, 0.1111, 0.7037, 0.1111, 0.7407, 0.1111, 0.7037, 0.1111, 0.6667, 0.1481, 0.6667, 0.1481, 0.7037, 0.2593, 0.6667, 0.2963, 0.6667, 0.2963, 0.7037, 0.2593, 0.7037, 0.07407, 0.6667, 0.07407, 0.6296, 0.1111, 0.6296, 0.1111, 0.6667, 0.1111, 0.6296, 0.1111, 0.5926, 0.1481, 0.5926, 0.1481, 0.6296, 0.2593, 0.5926, 0.2963, 0.5926, 0.2963, 0.6296, 0.2593, 0.6296, 0.07407, 0.7037, 0.07407, 0.6667, 0.1111, 0.6667, 0.1111, 0.7037, 0.1111, 0.6667, 0.1111, 0.6296, 0.1481, 0.6296, 0.1481, 0.6667, 0.2593, 0.6296, 0.2963, 0.6296, 0.2963, 0.6667, 0.2593, 0.6667, 0.07407, 0.5926, 0.07407, 0.5556, 0.1111, 0.5556, 0.1111, 0.5926, 0.1111, 0.5556, 0.1111, 0.5185, 0.1481, 0.5185, 0.1481, 0.5556, 0.2593, 0.5185, 0.2963, 0.5185, 0.2963, 0.5556, 0.2593, 0.5556, 0.07407, 0.5185, 0.07407, 0.4815, 0.1111, 0.4815, 0.1111, 0.5185, 0.1111, 0.4815, 0.1111, 0.4444, 0.1481, 0.4444, 0.1481, 0.4815, 0.2593, 0.4444, 0.2963, 0.4444, 0.2963, 0.4815, 0.2593, 0.4815, 0.07407, 0.5556, 0.07407, 0.5185, 0.1111, 0.5185, 0.1111, 0.5556, 0.1111, 0.5185, 0.1111, 0.4815, 0.1481, 0.4815, 0.1481, 0.5185, 0.2593, 0.4815, 0.2963, 0.4815, 0.2963, 0.5185, 0.2593, 0.5185, 0.3333, 0.6296, 0.3704, 0.6296, 0.3704, 0.6667, 0.3333, 0.6667, 0.3333, 0.5556, 0.3704, 0.5556, 0.3704, 0.5926, 0.3333, 0.5926, 0.3333, 0.5926, 0.3704, 0.5926, 0.3704, 0.6296, 0.3333, 0.6296, 0.3333, 0.4815, 0.3704, 0.4815, 0.3704, 0.5185, 0.3333, 0.5185, 0.3333, 0.4074, 0.3704, 0.4074, 0.3704, 0.4444, 0.3333, 0.4444, 0.3333, 0.4444, 0.3704, 0.4444, 0.3704, 0.4815, 0.3333, 0.4815, 0.07407, 0.6296, 0.07407, 0.5926, 0.1111, 0.5926, 0.1111, 0.6296, 0.1111, 0.5926, 0.1111, 0.5556, 0.1481, 0.5556, 0.1481, 0.5926, 0.2593, 0.5556, 0.2963, 0.5556, 0.2963, 0.5926, 0.2593, 0.5926, 0.3333, 0.5185, 0.3704, 0.5185, 0.3704, 0.5556, 0.3333, 0.5556, 0.07407, 0.7778, 0.07407, 0.7407, 0.1111, 0.7407, 0.1111, 0.7778, 0.1111, 0.7407, 0.1111, 0.7037, 0.1481, 0.7037, 0.1481, 0.7407, 0.2593, 0.7037, 0.2963, 0.7037, 0.2963, 0.7407, 0.2593, 0.7407, 0.3333, 0.6667, 0.3704, 0.6667, 0.3704, 0.7037, 0.3333, 0.7037, 0.07407, 0.4444, 0.07407, 0.4074, 0.1111, 0.4074, 0.1111, 0.4444, 0.1111, 0.4074, 0.1111, 0.3704, 0.1481, 0.3704, 0.1481, 0.4074, 0.2593, 0.3704, 0.2963, 0.3704, 0.2963, 0.4074, 0.2593, 0.4074, 0.07407, 0.3704, 0.07407, 0.3333, 0.1111, 0.3333, 0.1111, 0.3704, 0.1111, 0.3333, 0.1111, 0.2963, 0.1481, 0.2963, 0.1481, 0.3333, 0.2593, 0.2963, 0.2963, 0.2963, 0.2963, 0.3333, 0.2593, 0.3333, 0.07407, 0.4074, 0.07407, 0.3704, 0.1111, 0.3704, 0.1111, 0.4074, 0.1111, 0.3704, 0.1111, 0.3333, 0.1481, 0.3333, 0.1481, 0.3704, 0.2593, 0.3333, 0.2963, 0.3333, 0.2963, 0.3704, 0.2593, 0.3704, 0.07407, 0.2963, 0.07407, 0.2593, 0.1111, 0.2593, 0.1111, 0.2963, 0.1111, 0.2593, 0.1111, 0.2222, 0.1481, 0.2222, 0.1481, 0.2593, 0.2593, 0.2222, 0.2963, 0.2222, 0.2963, 0.2593, 0.2593, 0.2593, 0.07407, 0.2222, 0.07407, 0.1852, 0.1111, 0.1852, 0.1111, 0.2222, 0.1111, 0.1852, 0.1111, 0.1481, 0.1481, 0.1481, 0.1481, 0.1852, 0.2593, 0.1481, 0.2963, 0.1481, 0.2963, 0.1852, 0.2593, 0.1852, 0.07407, 0.2593, 0.07407, 0.2222, 0.1111, 0.2222, 0.1111, 0.2593, 0.1111, 0.2222, 0.1111, 0.1852, 0.1481, 0.1852, 0.1481, 0.2222, 0.2593, 0.1852, 0.2963, 0.1852, 0.2963, 0.2222, 0.2593, 0.2222, 0.3333, 0.3333, 0.3704, 0.3333, 0.3704, 0.3704, 0.3333, 0.3704, 0.3333, 0.2593, 0.3704, 0.2593, 0.3704, 0.2963, 0.3333, 0.2963, 0.3333, 0.2963, 0.3704, 0.2963, 0.3704, 0.3333, 0.3333, 0.3333, 0.3333, 0.1852, 0.3704, 0.1852, 0.3704, 0.2222, 0.3333, 0.2222, 0.3333, 0.1111, 0.3704, 0.1111, 0.3704, 0.1481, 0.3333, 0.1481, 0.3333, 0.1481, 0.3704, 0.1481, 0.3704, 0.1852, 0.3333, 0.1852, 0.07407, 0.3333, 0.07407, 0.2963, 0.1111, 0.2963, 0.1111, 0.3333, 0.1111, 0.2963, 0.1111, 0.2593, 0.1481, 0.2593, 0.1481, 0.2963, 0.2593, 0.2593, 0.2963, 0.2593, 0.2963, 0.2963, 0.2593, 0.2963, 0.3333, 0.2222, 0.3704, 0.2222, 0.3704, 0.2593, 0.3333, 0.2593, 0.07407, 0.1481, 0.07407, 0.1111, 0.1111, 0.1111, 0.1111, 0.1481, 0.1111, 0.1111, 0.1111, 0.07407, 0.1481, 0.07407, 0.1481, 0.1111, 0.2593, 0.07407, 0.2963, 0.07407, 0.2963, 0.1111, 0.2593, 0.1111, 0.07407, 0.07407, 0.07407, 0.03704, 0.1111, 0.03704, 0.1111, 0.07407, 0.1111, 0.03704, 0.1111, 0.0, 0.1481, 0.0, 0.1481, 0.03704, 0.2593, 0.0, 0.2963, 0.0, 0.2963, 0.03704, 0.2593, 0.03704, 0.7037, 0.0, 0.7037, 0.03704, 0.6667, 0.03704, 0.6667, 0.0, 0.6296, 0.1481, 0.6667, 0.1481, 0.6667, 0.1852, 0.6296, 0.1852, 0.6667, 0.4815, 0.6667, 0.4444, 0.7037, 0.4444, 0.7037, 0.4815, 0.6296, 0.1111, 0.6667, 0.1111, 0.6667, 0.1481, 0.6296, 0.1481, 0.07407, 0.1111, 0.07407, 0.07407, 0.1111, 0.07407, 0.1111, 0.1111, 0.1111, 0.07407, 0.1111, 0.03704, 0.1481, 0.03704, 0.1481, 0.07407, 0.2593, 0.03704, 0.2963, 0.03704, 0.2963, 0.07407, 0.2593, 0.07407, 0.7037, 0.5556, 0.6667, 0.5556, 0.6667, 0.5185, 0.7037, 0.5185, 0.5185, 0.1111, 0.5185, 0.07407, 0.5556, 0.07407, 0.5556, 0.1111, 0.4815, 0.1111, 0.5185, 0.1111, 0.5185, 0.1481, 0.4815, 0.1481, 0.6667, 0.5926, 0.6667, 0.5556, 0.7037, 0.5556, 0.7037, 0.5926, 0.6296, 0.6296, 0.6667, 0.6296, 0.6667, 0.6667, 0.6296, 0.6667, 0.3333, 0.03704, 0.3704, 0.03704, 0.3704, 0.07407, 0.3333, 0.07407, 0.3333, 0.0, 0.3704, 0.0, 0.3704, 0.03704, 0.3333, 0.03704, 0.5926, 0.3333, 0.5926, 0.2963, 0.6296, 0.2963, 0.6296, 0.3333, 0.5926, 0.4444, 0.6296, 0.4444, 0.6296, 0.4815, 0.5926, 0.4815, 0.6667, 0.4815, 0.6296, 0.4815, 0.6296, 0.4444, 0.6667, 0.4444, 0.5556, 0.1111, 0.5556, 0.07407, 0.5926, 0.07407, 0.5926, 0.1111, 0.5556, 0.1481, 0.5556, 0.1111, 0.5926, 0.1111, 0.5926, 0.1481, 0.07407, 0.1852, 0.07407, 0.1481, 0.1111, 0.1481, 0.1111, 0.1852, 0.1111, 0.1481, 0.1111, 0.1111, 0.1481, 0.1111, 0.1481, 0.1481, 0.2593, 0.1111, 0.2963, 0.1111, 0.2963, 0.1481, 0.2593, 0.1481, 0.3333, 0.07407, 0.3704, 0.07407, 0.3704, 0.1111, 0.3333, 0.1111, 0.6296, 0.2963, 0.5926, 0.2963, 0.5926, 0.2593, 0.6296, 0.2593, 0.4815, 0.3333, 0.4815, 0.2963, 0.5185, 0.2963, 0.5185, 0.3333, 0.4444, 0.4815, 0.4074, 0.4815, 0.4074, 0.4444, 0.4444, 0.4444, 0.6296, 0.3333, 0.6296, 0.3704, 0.5926, 0.3704, 0.5926, 0.3333, 0.5556, 0.2963, 0.5185, 0.2963, 0.5185, 0.2593, 0.5556, 0.2593, 0.4815, 0.2593, 0.4815, 0.2222, 0.5185, 0.2222, 0.5185, 0.2593, 0.4444, 0.4074, 0.4074, 0.4074, 0.4074, 0.3704, 0.4444, 0.3704, 0.5185, 0.6296, 0.5185, 0.6667, 0.4815, 0.6667, 0.4815, 0.6296, 0.7037, 0.03704, 0.7037, 0.07407, 0.6667, 0.07407, 0.6667, 0.03704, 0.5926, 0.2963, 0.5556, 0.2963, 0.5556, 0.2593, 0.5926, 0.2593, 0.4815, 0.2963, 0.4815, 0.2593, 0.5185, 0.2593, 0.5185, 0.2963, 0.4444, 0.4444, 0.4074, 0.4444, 0.4074, 0.4074, 0.4444, 0.4074, 0.7037, 0.6667, 0.6667, 0.6667, 0.6667, 0.6296, 0.7037, 0.6296, 0.6296, 0.5556, 0.6296, 0.5926, 0.5926, 0.5926, 0.5926, 0.5556, 0.4444, 0.4815, 0.4444, 0.5185, 0.4074, 0.5185, 0.4074, 0.4815, 0.4074, 0.03704, 0.4444, 0.03704, 0.4444, 0.07407, 0.4074, 0.07407, 0.6667, 0.0, 0.6667, 0.03704, 0.6296, 0.03704, 0.6296, 0.0, 0.4815, 0.6667, 0.4815, 0.7037, 0.4444, 0.7037, 0.4444, 0.6667, 0.6296, 0.0, 0.6296, 0.03704, 0.5926, 0.03704, 0.5926, 0.0, 0.6667, 0.2963, 0.6296, 0.2963, 0.6296, 0.2593, 0.6667, 0.2593, 0.6667, 0.2222, 0.6296, 0.2222, 0.6296, 0.1852, 0.6667, 0.1852, 0.6667, 0.2593, 0.6296, 0.2593, 0.6296, 0.2222, 0.6667, 0.2222, 0.4074, 0.6296, 0.4074, 0.5926, 0.4444, 0.5926, 0.4444, 0.6296, 0.4815, 0.6296, 0.4444, 0.6296, 0.4444, 0.5926, 0.4815, 0.5926, 0.4815, 0.2222, 0.4815, 0.1852, 0.5185, 0.1852, 0.5185, 0.2222, 0.4444, 0.3704, 0.4074, 0.3704, 0.4074, 0.3333, 0.4444, 0.3333, 0.4815, 0.3704, 0.4444, 0.3704, 0.4444, 0.3333, 0.4815, 0.3333, 0.6296, 0.2222, 0.5926, 0.2222, 0.5926, 0.1852, 0.6296, 0.1852, 0.4074, 0.3333, 0.4074, 0.2963, 0.4444, 0.2963, 0.4444, 0.3333, 0.5185, 0.4444, 0.5556, 0.4444, 0.5556, 0.4815, 0.5185, 0.4815, 0.6296, 0.4074, 0.6296, 0.4444, 0.5926, 0.4444, 0.5926, 0.4074, 0.5556, 0.2222, 0.5185, 0.2222, 0.5185, 0.1852, 0.5556, 0.1852, 0.4074, 0.2593, 0.4074, 0.2222, 0.4444, 0.2222, 0.4444, 0.2593, 0.5185, 0.3704, 0.5556, 0.3704, 0.5556, 0.4074, 0.5185, 0.4074, 0.5926, 0.6667, 0.5926, 0.6296, 0.6296, 0.6296, 0.6296, 0.6667, 0.7037, 0.1481, 0.7037, 0.1852, 0.6667, 0.1852, 0.6667, 0.1481, 0.5926, 0.2222, 0.5556, 0.2222, 0.5556, 0.1852, 0.5926, 0.1852, 0.4074, 0.2963, 0.4074, 0.2593, 0.4444, 0.2593, 0.4444, 0.2963, 0.5185, 0.4074, 0.5556, 0.4074, 0.5556, 0.4444, 0.5185, 0.4444, 0.4444, 0.7037, 0.4074, 0.7037, 0.4074, 0.6667, 0.4444, 0.6667, 0.5185, 0.03704, 0.5185, -4.26e-09, 0.5556, -5.879e-09, 0.5556, 0.03704, 0.4444, 0.5556, 0.4444, 0.5926, 0.4074, 0.5926, 0.4074, 0.5556, 0.4815, 0.03704, 0.5185, 0.03704, 0.5185, 0.07407, 0.4815, 0.07407, 0.6667, 0.07407, 0.6667, 0.1111, 0.6296, 0.1111, 0.6296, 0.07407, 0.5926, 0.7037, 0.5926, 0.6667, 0.6296, 0.6667, 0.6296, 0.7037, 0.6296, 0.07407, 0.6296, 0.1111, 0.5926, 0.1111, 0.5926, 0.07407, 0.6296, 0.3704, 0.6667, 0.3704, 0.6667, 0.4074, 0.6296, 0.4074, 0.6296, 0.2963, 0.6667, 0.2963, 0.6667, 0.3333, 0.6296, 0.3333, 0.6296, 0.3333, 0.6667, 0.3333, 0.6667, 0.3704, 0.6296, 0.3704, 0.4815, 0.6296, 0.4815, 0.5926, 0.5185, 0.5926, 0.5185, 0.6296, 0.5185, 0.5926, 0.5556, 0.5926, 0.5556, 0.6296, 0.5185, 0.6296, 0.4074, 0.2222, 0.4074, 0.1852, 0.4444, 0.1852, 0.4444, 0.2222, 0.5185, 0.3333, 0.5556, 0.3333, 0.5556, 0.3704, 0.5185, 0.3704, 0.4815, 0.3333, 0.5185, 0.3333, 0.5185, 0.3704, 0.4815, 0.3704, 0.6296, 0.5185, 0.6296, 0.5556, 0.5926, 0.5556, 0.5926, 0.5185, 0.4815, 0.4815, 0.4815, 0.5185, 0.4444, 0.5185, 0.4444, 0.4815, 0.4074, 0.07407, 0.4444, 0.07407, 0.4444, 0.1111, 0.4074, 0.1111, 0.6296, 0.6296, 0.5926, 0.6296, 0.5926, 0.5926, 0.6296, 0.5926, 0.5185, 0.07407, 0.5185, 0.03704, 0.5556, 0.03704, 0.5556, 0.07407, 0.4815, 0.5556, 0.4815, 0.5926, 0.4444, 0.5926, 0.4444, 0.5556, 0.4815, 0.07407, 0.5185, 0.07407, 0.5185, 0.1111, 0.4815, 0.1111, 0.5556, 0.5926, 0.5926, 0.5926, 0.5926, 0.6296, 0.5556, 0.6296, 0.3704, 0.8889, 0.3704, 0.8519, 0.4074, 0.8519, 0.4074, 0.8889, 0.3704, 0.9259, 0.3704, 0.8889, 0.4074, 0.8889, 0.4074, 0.9259, 0.5556, 0.5185, 0.5556, 0.5556, 0.5185, 0.5556, 0.5185, 0.5185, 0.1481, 0.9259, 0.1481, 0.8889, 0.1852, 0.8889, 0.1852, 0.9259, 0.1481, 0.963, 0.1481, 0.9259, 0.1852, 0.9259, 0.1852, 0.963, 0.3704, 0.8148, 0.3704, 0.7778, 0.4074, 0.7778, 0.4074, 0.8148, 0.3704, 0.7407, 0.3704, 0.7037, 0.4074, 0.7037, 0.4074, 0.7407, 0.3704, 0.7778, 0.3704, 0.7407, 0.4074, 0.7407, 0.4074, 0.7778, 0.1481, 0.8519, 0.1481, 0.8148, 0.1852, 0.8148, 0.1852, 0.8519, 0.1481, 0.7778, 0.1481, 0.7407, 0.1852, 0.7407, 0.1852, 0.7778, 0.1481, 0.8148, 0.1481, 0.7778, 0.1852, 0.7778, 0.1852, 0.8148, 0.3704, 0.8519, 0.3704, 0.8148, 0.4074, 0.8148, 0.4074, 0.8519, 0.1481, 0.8889, 0.1481, 0.8519, 0.1852, 0.8519, 0.1852, 0.8889, 0.5926, 0.5185, 0.5926, 0.5556, 0.5556, 0.5556, 0.5556, 0.5185, 0.3704, 0.6667, 0.3704, 0.6296, 0.4074, 0.6296, 0.4074, 0.6667, 0.3704, 0.5926, 0.3704, 0.5556, 0.4074, 0.5556, 0.4074, 0.5926, 0.3704, 0.6296, 0.3704, 0.5926, 0.4074, 0.5926, 0.4074, 0.6296, 0.1481, 0.7037, 0.1481, 0.6667, 0.1852, 0.6667, 0.1852, 0.7037, 0.1481, 0.6296, 0.1481, 0.5926, 0.1852, 0.5926, 0.1852, 0.6296, 0.1481, 0.6667, 0.1481, 0.6296, 0.1852, 0.6296, 0.1852, 0.6667, 0.3704, 0.5185, 0.3704, 0.4815, 0.4074, 0.4815, 0.4074, 0.5185, 0.3704, 0.4444, 0.3704, 0.4074, 0.4074, 0.4074, 0.4074, 0.4444, 0.3704, 0.4815, 0.3704, 0.4444, 0.4074, 0.4444, 0.4074, 0.4815, 0.1481, 0.5556, 0.1481, 0.5185, 0.1852, 0.5185, 0.1852, 0.5556, 0.1481, 0.4815, 0.1481, 0.4444, 0.1852, 0.4444, 0.1852, 0.4815, 0.1481, 0.5185, 0.1481, 0.4815, 0.1852, 0.4815, 0.1852, 0.5185, 0.3704, 0.5556, 0.3704, 0.5185, 0.4074, 0.5185, 0.4074, 0.5556, 0.1481, 0.5926, 0.1481, 0.5556, 0.1852, 0.5556, 0.1852, 0.5926, 0.3704, 0.7037, 0.3704, 0.6667, 0.4074, 0.6667, 0.4074, 0.7037, 0.1481, 0.7407, 0.1481, 0.7037, 0.1852, 0.7037, 0.1852, 0.7407, 0.3704, 0.3704, 0.3704, 0.3333, 0.4074, 0.3333, 0.4074, 0.3704, 0.3704, 0.2963, 0.3704, 0.2593, 0.4074, 0.2593, 0.4074, 0.2963, 0.3704, 0.3333, 0.3704, 0.2963, 0.4074, 0.2963, 0.4074, 0.3333, 0.1481, 0.4074, 0.1481, 0.3704, 0.1852, 0.3704, 0.1852, 0.4074, 0.1481, 0.3333, 0.1481, 0.2963, 0.1852, 0.2963, 0.1852, 0.3333, 0.1481, 0.3704, 0.1481, 0.3333, 0.1852, 0.3333, 0.1852, 0.3704, 0.3704, 0.2222, 0.3704, 0.1852, 0.4074, 0.1852, 0.4074, 0.2222, 0.3704, 0.1481, 0.3704, 0.1111, 0.4074, 0.1111, 0.4074, 0.1481, 0.3704, 0.1852, 0.3704, 0.1481, 0.4074, 0.1481, 0.4074, 0.1852, 0.1481, 0.2593, 0.1481, 0.2222, 0.1852, 0.2222, 0.1852, 0.2593, 0.1481, 0.1852, 0.1481, 0.1481, 0.1852, 0.1481, 0.1852, 0.1852, 0.1481, 0.2222, 0.1481, 0.1852, 0.1852, 0.1852, 0.1852, 0.2222, 0.3704, 0.2593, 0.3704, 0.2222, 0.4074, 0.2222, 0.4074, 0.2593, 0.1481, 0.2963, 0.1481, 0.2593, 0.1852, 0.2593, 0.1852, 0.2963, 0.3704, 0.07407, 0.3704, 0.03704, 0.4074, 0.03704, 0.4074, 0.07407, 0.3704, 0.03704, 0.3704, 0.0, 0.4074, 0.0, 0.4074, 0.03704, 0.1481, 0.1111, 0.1481, 0.07407, 0.1852, 0.07407, 0.1852, 0.1111, 0.03704, 0.07407, 0.03704, 0.03704, 0.07407, 0.03704, 0.07407, 0.07407, 0.5926, 0.7037, 0.5556, 0.7037, 0.5556, 0.6667, 0.5926, 0.6667, 0.5926, 0.1481, 0.6296, 0.1481, 0.6296, 0.1852, 0.5926, 0.1852, 0.1481, 0.07407, 0.1481, 0.03704, 0.1852, 0.03704, 0.1852, 0.07407, 0.7037, 0.1111, 0.7037, 0.1481, 0.6667, 0.1481, 0.6667, 0.1111, 0.5556, 0.7037, 0.5185, 0.7037, 0.5185, 0.6667, 0.5556, 0.6667, 0.7037, 0.07407, 0.7037, 0.1111, 0.6667, 0.1111, 0.6667, 0.07407, 0.4444, 0.1111, 0.4815, 0.1111, 0.4815, 0.1481, 0.4444, 0.1481, 0.6296, 0.6296, 0.6296, 0.5926, 0.6667, 0.5926, 0.6667, 0.6296, 0.4444, 0.1481, 0.4815, 0.1481, 0.4815, 0.1852, 0.4444, 0.1852, 0.03704, 0.03704, 0.03704, 0.0, 0.07407, 0.0, 0.07407, 0.03704, 0.6667, 0.4444, 0.6296, 0.4444, 0.6296, 0.4074, 0.6667, 0.4074, 0.7037, 0.2222, 0.7037, 0.2593, 0.6667, 0.2593, 0.6667, 0.2222, 0.3704, 0.1111, 0.3704, 0.07407, 0.4074, 0.07407, 0.4074, 0.1111, 0.1481, 0.1481, 0.1481, 0.1111, 0.1852, 0.1111, 0.1852, 0.1481, 0.6296, 0.2593, 0.5926, 0.2593, 0.5926, 0.2222, 0.6296, 0.2222, 0.6296, 0.3704, 0.6296, 0.4074, 0.5926, 0.4074, 0.5926, 0.3704, 0.5185, 0.7037, 0.4815, 0.7037, 0.4815, 0.6667, 0.5185, 0.6667, 0.7037, 0.2963, 0.7037, 0.3333, 0.6667, 0.3333, 0.6667, 0.2963, 0.5926, 0.2593, 0.5556, 0.2593, 0.5556, 0.2222, 0.5926, 0.2222, 0.7037, 0.2593, 0.7037, 0.2963, 0.6667, 0.2963, 0.6667, 0.2593, 0.6296, 0.5926, 0.6296, 0.5556, 0.6667, 0.5556, 0.6667, 0.5926, 0.6296, 0.5185, 0.6296, 0.4815, 0.6667, 0.4815, 0.6667, 0.5185, 0.6296, 0.5556, 0.6296, 0.5185, 0.6667, 0.5185, 0.6667, 0.5556, 0.4444, 0.03704, 0.4815, 0.03704, 0.4815, 0.07407, 0.4444, 0.07407, 0.6667, 0.7037, 0.6296, 0.7037, 0.6296, 0.6667, 0.6667, 0.6667, 0.6667, 0.03704, 0.6667, 0.07407, 0.6296, 0.07407, 0.6296, 0.03704, 0.4074, 0.6667, 0.4074, 0.6296, 0.4444, 0.6296, 0.4444, 0.6667, 0.4444, -1.022e-09, 0.4815, -2.641e-09, 0.4815, 0.03704, 0.4444, 0.03704, 0.4444, 0.6667, 0.4444, 0.6296, 0.4815, 0.6296, 0.4815, 0.6667, 0.4444, 0.2222, 0.4444, 0.1852, 0.4815, 0.1852, 0.4815, 0.2222, 0.5926, 0.3704, 0.5926, 0.4074, 0.5556, 0.4074, 0.5556, 0.3704, 0.7037, 0.3333, 0.7037, 0.3704, 0.6667, 0.3704, 0.6667, 0.3333, 0.0, 0.4815, 0.0, 0.4444, 0.03704, 0.4444, 0.03704, 0.4815, 0.1852, 0.4444, 0.1852, 0.4074, 0.2222, 0.4074, 0.2222, 0.4444, 0.2593, 0.4444, 0.2222, 0.4444, 0.2222, 0.4074, 0.2593, 0.4074, 0.3333, 0.4074, 0.2963, 0.4074, 0.2963, 0.3704, 0.3333, 0.3704, 0.07407, 0.4815, 0.07407, 0.4444, 0.1111, 0.4444, 0.1111, 0.4815, 0.1111, 0.4444, 0.1111, 0.4074, 0.1481, 0.4074, 0.1481, 0.4444, 0.2593, 0.4074, 0.2963, 0.4074, 0.2963, 0.4444, 0.2593, 0.4444, 0.3333, 0.3704, 0.3704, 0.3704, 0.3704, 0.4074, 0.3333, 0.4074, 0.3704, 0.4074, 0.3704, 0.3704, 0.4074, 0.3704, 0.4074, 0.4074, 0.1481, 0.4444, 0.1481, 0.4074, 0.1852, 0.4074, 0.1852, 0.4444, 0.4815, 0.5185, 0.4815, 0.5556, 0.4444, 0.5556, 0.4444, 0.5185, 0.7037, 0.3704, 0.7037, 0.4074, 0.6667, 0.4074, 0.6667, 0.3704])
me_circle_001.materials.append(mat_cane_1)
me_circle_001.materials.append(mat_cane_2)
me_circle_001.update()

# ---- objects
ob_circle_001 = bpy.data.objects.new('Circle.001', me_circle_001)

# ---- transforms, parenting, visibility, modifiers, constraints
ob_circle_001.location = (1.397e-09, 0.02721, 0.01944)

# ---- collection membership
col_collection.objects.link(ob_circle_001)

# ---- scene / render settings (as saved in the file)
scene.frame_start = 1; scene.frame_end = 250; scene.frame_set(1)
scene.render.engine = 'BLENDER_EEVEE_NEXT'
scene.cycles.sampling_pattern = 'TABULATED_SOBOL'
bpy.context.view_layer.update()

# ---- added for rendering (the .blend has no active camera and no usable light): camera, sun
cam_auto = bpy.data.cameras.new('AutoCamera')
cam_auto.lens = 50.0
cam_auto.sensor_width = 36.0
cam_auto.clip_end = 1000.0
ob_auto_camera = bpy.data.objects.new('AutoCamera', cam_auto)
scene.collection.objects.link(ob_auto_camera)
ob_auto_camera.location = (0.846536, -0.88697, 0.886952)
ob_auto_camera.rotation_euler = (1.09748, -7.21219e-08, 0.694738)
scene.camera = ob_auto_camera
light_auto_sun = bpy.data.lights.new('AutoSun', 'SUN')
light_auto_sun.energy = 3.0
light_auto_sun.angle = 0.0523599
ob_auto_sun = bpy.data.objects.new('AutoSun', light_auto_sun)
scene.collection.objects.link(ob_auto_sun)
ob_auto_sun.rotation_euler = (0.872665, 0.174533, 0.523599)
bpy.context.view_layer.update()
